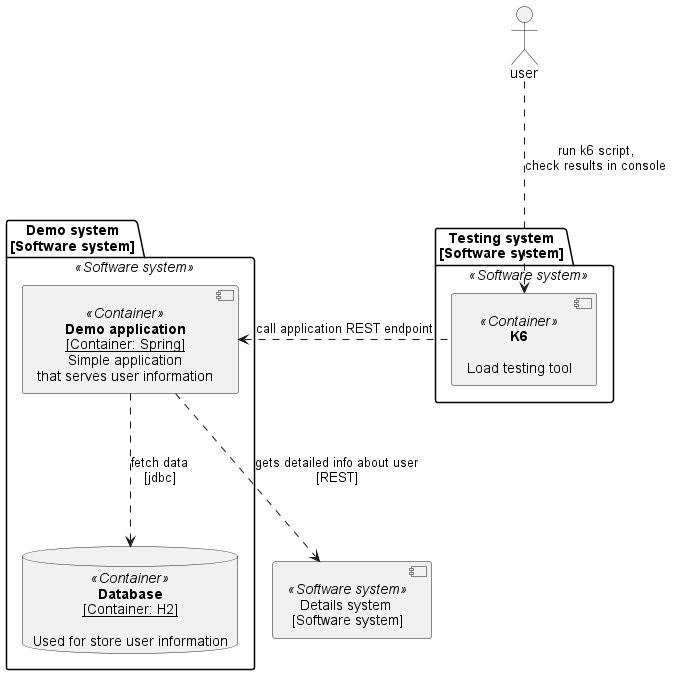

The diagram above was rendered by PlantUML. Its source (embedded in the PNG):
@startuml

skinparam defaultFontName Arial
skinparam defaultTextAlignment center

Actor user

package "<b>Testing system</b>\n[Software system]" <<Software system>> {
    component "<b>K6</b>\n\nLoad testing tool" <<Container>> as k6
}

package "<b>Demo system</b>\n[Software system]" <<Software system>> {
    component "<b>Demo application</b>\n<u>[Container: Spring]</u>\nSimple application\nthat serves user information" <<Container>> as app
    database "<b>Database</b>\n<u>[Container: H2]</u>\n\nUsed for store user information" <<Container>> as db
}
component "Details system \n[Software system]" <<Software system>> as details


user -.-> k6 : run k6 script,\ncheck results in console
k6 -.left-> app : call application REST endpoint
app -.-> db : fetch data\n[jdbc]
app -.-> details : gets detailed info about user\n[REST]

@enduml